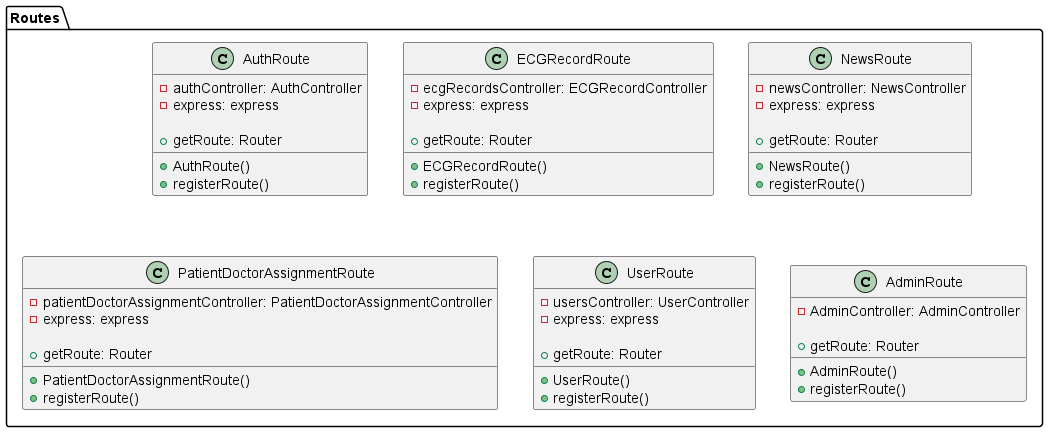

The diagram above was rendered by PlantUML. Its source (embedded in the PNG):
@startuml

' Define class

' package Controllers {
'     class AuthController {
'         - bcrypt: bcryptjs
'         - jwt: jsonwebtoken
'         - crypto: crypto
'         - nodemailer: nodemailer
'         - path: path
'         - User: UserModel
'         - ResetToken: ResetTokenModel
'         - Sesion: SessionModel

'         + AuthController()
'         + register(req, res)
'         + login(req, res)
'         + logout(req, res)
'         + resetPasswordToken(req, res)
'         + resetPassword(req, res)
'         + isLogin(req, res)
'     }

'     class ECGRecordController {
'         - fs: fs
'         - path: path
'         - EcgRecord: ECGRecordModel
'         - PatientDoctorAssignment: PatientDoctorAssignmentModel
'         - Device: DeviceModel

'         + ECGRecordController()
'         + uploadEcgData(req, res)
'         + getEcgRecordsByUserId(req, res)
'         + getEcgRecordsByDoctor(req, res)
'         + getECGRecordata(req, res) 
'     }

'     class NewsController {
'         - News: NewsModel
'         - NewsCategory: NewsCategoryModel

'         + NewsController()
'         + getNewsById(req, res)
'         + getAllNews(req, res)
'         + getAllNewsCategories(req, res)
'         + getNewsCategoryById(req, res)
'         + getNewsByCategory(req, res)

'     }

'     class PatientDoctorAssignmentController {
'         - User: UserModel
'         - PatientDoctorAssignment: PatientDoctorAssignmentModel


'         + PatientDoctorAssignmentController()
'         + getPatientsByDoctor(req, res)
'         + getDoctorByPatient(req, res)
'         + getNewsById(req, res)
'         + getNewsById(req, res)

'     }

'     class UserController {
'         - bcrypt: bcryptjs
'         - jwt: jsonwebtoken
'         - User: UserModel
'         - path: path

'         + UserController()
'         + updateUserInfo(req, res)
'         + changePassword(req, res)
'         + getUserProfile(req, res)
'         + getAllUsers(req, res)
'         + getUserById(req, res)

'     }

'     class AdminController  {
'         - AdminJS: adminjs
'         - Component: Component
'         - EcgRecordsResource: ECGRecordResource
'         - NewsCategoryResource: NewsCateGoryResource
'         - NewsResource: NewsResource
'         - PatientDoctorAssignmentResource: PatientDoctorAssignmentResource
'         - PatientResource: PatientResource
'         - DoctorResource: DoctorResource
'         - AdminResource: AdminResource

'         + AdminController()
'     }
' }


' package Models {
'     class ECGRecordModel {
'         + record_id: Interger
'         + user_id: Interger
'         + device_id: Interger
'         + data_directory:String
'         + start_time: Date
'         + stop_time: Date
'         + sensor_type: String
'         + updated_at: Date
'         + created_at: Date
'         - Sequelize: sequelize

'         + ECGRecordModel()
'     }

'     class NewsModel {
'         + news_id: Interger
'         + title: String
'         + content: String
'         + category_id: Interger
'         + author: String
'         + url: String
'         + image: url
'         + updated_at: Date
'         + created_at: Date
'         - Sequelize: sequelize

'         + NewsModel()
'     }

'     class NewsCategoryModel {
'         + category_id: Interger
'         + category_name: String
'         + updated_at: Date
'         + created_at: Date
'         - Sequelize: sequelize

'         + NewsCategoryModel()

'     }

'     class ResetTokenModel {
'         + reset_id: Interger
'         + user_id: Interger
'         + token: String
'         + expiration: Date
'         + updated_at: Date
'         + created_at: Date
'         - Sequelize: sequelize

'         + ResetTokenModel()

'     }

'     class UserModel {
'         + user_id: Interger
'         + password: String
'         + email: String
'         + name: String
'         + doB: Date
'         + phone_numer: String
'         + role: Interger
'         + updated_at: Date
'         + created_at: Date
'         - Sequelize: sequelize

'         + UserModel()

'     }

'     class DeviceModel {
'         + device_id: Interger
'         + device_name: String
'         + updated_at: Date
'         + created_at: Date
'         - Sequelize: sequelize

'         + DeviceModel()

'     }

'     class SessionModel {
'         + session_id: Interger
'         + session_token: String
'         + updated_at: Date
'         + created_at: Date
'         - Sequelize: sequelize

'         + SessionModel()

'     }

'     class PatientDoctorAssignmentModel {
'         + assign_id: Interger
'         + patient_id: Interger
'         + doctor_id: Interger
'         + start_date: Date
'         + updated_at: Date
'         + created_at: Date
'         - Sequelize: sequelize     

'         + PatientDoctorAssignmentModel()   
'     }

' }


package Routes {
    class AuthRoute {
        - authController: AuthController
        - express: express

        + AuthRoute()
        + registerRoute()
        + getRoute: Router


    }

    class ECGRecordRoute {
        - ecgRecordsController: ECGRecordController
        - express: express

        + ECGRecordRoute()
        + registerRoute()
        + getRoute: Router

    }

    class NewsRoute {
        - newsController: NewsController
        - express: express

        + NewsRoute()
        + registerRoute()
        + getRoute: Router

    }

    class PatientDoctorAssignmentRoute {
        - patientDoctorAssignmentController: PatientDoctorAssignmentController
        - express: express

        + PatientDoctorAssignmentRoute()
        + registerRoute()
        + getRoute: Router

    }

    class UserRoute {
        - usersController: UserController
        - express: express

        + UserRoute()
        + registerRoute()
        + getRoute: Router

    }

    class AdminRoute {
        - AdminController: AdminController

        + AdminRoute()
        + registerRoute()
        + getRoute: Router

    }
}


' package Views {

'     class DashboardViewComponent {

'         + DashboardViewComponent()

'     }

'     class NewsViewComponent {
'         + NewsViewComponent()
'     }

'     class ECGRecordViewComponent {
'         + ECGRecordViewComponent()

'     }

'     class PatientDoctorAssignmentViewComponent {
'         + PatientDoctorAssignmentViewComponent()

'     }

' }


' package Admin {
'     package Resource {
'         class AdminResource {
'             - User: UserModel
'             - bcrypt: bcrypt
'             - ValidationError: adminjs

'             + AdminResource()

'         }

'         class DoctorResource {
'             - User: UserModel
'             - bcrypt: bcrypt
'             - ValidationError: adminjs

'             + DoctorResource()
            
'         }

'         class PatientResource {
'             - User: UserModel
'             - bcrypt: bcrypt
'             - ValidationError: adminjs

'             + PatientResource()
            
'         }

'         class ECGRecordResource {
'             - EcgRecords: ECGRecordModel

'             + ECGRecordResource()
'         }

'         class NewsResource {
'             - News: NewsModel

'             + NewsResource()
'         }

'         class NewsCategoryResource {
'             - NewsCategory: NewsCategoryModel
'             + NewsCategoryResource()

'         }

'         class PatientDoctorAssignmentResource {
'             - PatientDoctorAssignment: PatientDoctorAssignmentModel
'             + PatientDoctorAssignmentResource()
            
'         }

'     }

'     package Component {
'         class Component {
'             + componentLoader: ComponentLoader
'             + DashboardView: DashboardViewComponent
'             + NewsView: NewsViewComponent
'             + ECGRecordView: ECGRecordViewComponent
'             + PatientDoctorAssignmentView: PatientDoctorAssignmentViewComponent

'             + Component()
'         }

'     }
' }





@enduml